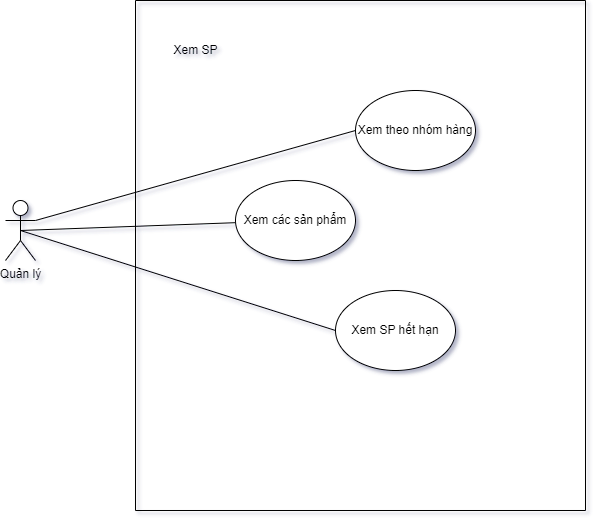

The diagram above was exported from draw.io. Its source (the exported page's mxGraphModel, read from the mxfile embedded in the PNG):
<mxGraphModel dx="992" dy="547" grid="1" gridSize="10" guides="1" tooltips="1" connect="1" arrows="1" fold="1" page="1" pageScale="1" pageWidth="850" pageHeight="1100" math="0" shadow="0">
  <root>
    <mxCell id="0" />
    <mxCell id="1" parent="0" />
    <mxCell id="9OKLBeX0UWuD4o8dwdM6-8" style="rounded=0;orthogonalLoop=1;jettySize=auto;html=1;exitX=0.5;exitY=0.5;exitDx=0;exitDy=0;exitPerimeter=0;endArrow=none;endFill=0;" edge="1" parent="1" source="9OKLBeX0UWuD4o8dwdM6-1" target="9OKLBeX0UWuD4o8dwdM6-7">
      <mxGeometry relative="1" as="geometry" />
    </mxCell>
    <mxCell id="9OKLBeX0UWuD4o8dwdM6-13" style="edgeStyle=none;rounded=0;orthogonalLoop=1;jettySize=auto;html=1;exitX=0.5;exitY=0.5;exitDx=0;exitDy=0;exitPerimeter=0;entryX=0;entryY=0.5;entryDx=0;entryDy=0;endArrow=none;endFill=0;" edge="1" parent="1" source="9OKLBeX0UWuD4o8dwdM6-1" target="9OKLBeX0UWuD4o8dwdM6-10">
      <mxGeometry relative="1" as="geometry" />
    </mxCell>
    <mxCell id="9OKLBeX0UWuD4o8dwdM6-14" style="edgeStyle=none;rounded=0;orthogonalLoop=1;jettySize=auto;html=1;exitX=1;exitY=0.3333333333333333;exitDx=0;exitDy=0;exitPerimeter=0;entryX=0;entryY=0.5;entryDx=0;entryDy=0;endArrow=none;endFill=0;" edge="1" parent="1" source="9OKLBeX0UWuD4o8dwdM6-1" target="9OKLBeX0UWuD4o8dwdM6-9">
      <mxGeometry relative="1" as="geometry" />
    </mxCell>
    <mxCell id="9OKLBeX0UWuD4o8dwdM6-1" value="Quản lý" style="shape=umlActor;verticalLabelPosition=bottom;verticalAlign=top;html=1;outlineConnect=0;" vertex="1" parent="1">
      <mxGeometry x="80" y="440" width="30" height="60" as="geometry" />
    </mxCell>
    <mxCell id="9OKLBeX0UWuD4o8dwdM6-2" value="" style="swimlane;startSize=0;" vertex="1" parent="1">
      <mxGeometry x="210" y="240" width="450" height="510" as="geometry" />
    </mxCell>
    <mxCell id="9OKLBeX0UWuD4o8dwdM6-7" value="Xem các sản phẩm" style="ellipse;whiteSpace=wrap;html=1;" vertex="1" parent="9OKLBeX0UWuD4o8dwdM6-2">
      <mxGeometry x="100" y="180" width="120" height="80" as="geometry" />
    </mxCell>
    <mxCell id="9OKLBeX0UWuD4o8dwdM6-9" value="Xem theo nhóm hàng" style="ellipse;whiteSpace=wrap;html=1;" vertex="1" parent="9OKLBeX0UWuD4o8dwdM6-2">
      <mxGeometry x="220" y="90" width="120" height="80" as="geometry" />
    </mxCell>
    <mxCell id="9OKLBeX0UWuD4o8dwdM6-10" value="Xem SP hết hạn" style="ellipse;whiteSpace=wrap;html=1;" vertex="1" parent="9OKLBeX0UWuD4o8dwdM6-2">
      <mxGeometry x="200" y="290" width="120" height="80" as="geometry" />
    </mxCell>
    <mxCell id="9OKLBeX0UWuD4o8dwdM6-17" value="Xem SP" style="text;html=1;align=center;verticalAlign=middle;resizable=0;points=[];autosize=1;strokeColor=none;fillColor=none;" vertex="1" parent="1">
      <mxGeometry x="235" y="275" width="70" height="30" as="geometry" />
    </mxCell>
  </root>
</mxGraphModel>